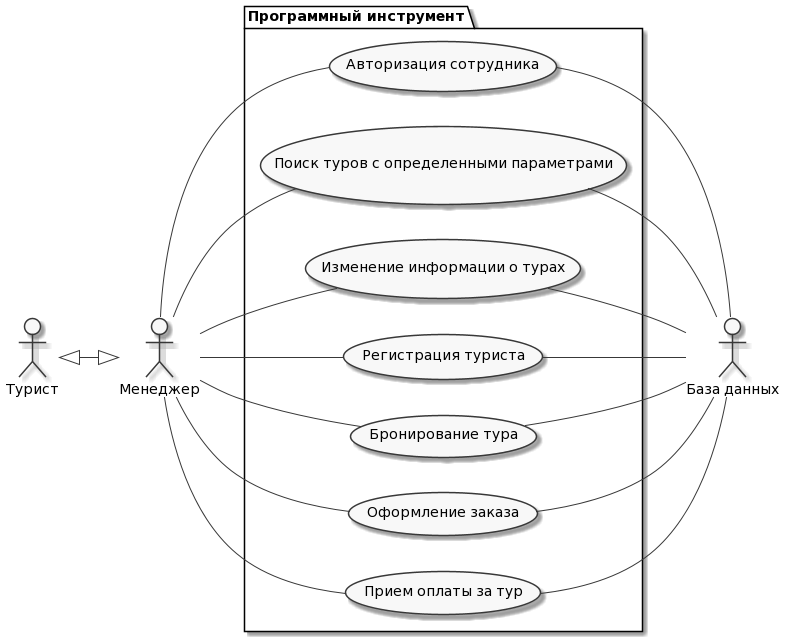

The diagram above was rendered by PlantUML. Its source (embedded in the PNG):
@startuml
skinparam monochrome true
hide circle
hide methods

left to right direction
actor P1 as "Менеджер"
actor T1 as "Турист"
actor M1 as "База данных"

  T1 <|--|> P1

package APP as "Программный инструмент" {
  usecase F1 as "Авторизация сотрудника"
  usecase F2 as "Поиск туров с определенными параметрами"
  usecase F3 as "Изменение информации о турах"
  usecase F4 as "Регистрация туриста"
  usecase F5 as "Бронирование тура"
  usecase F6 as "Оформление заказа"
  usecase F7 as "Прием оплаты за тур"

  P1 -- (F1)
  P1 -- (F2)
  P1 -- (F3)
  P1 -- (F4)
  P1 -- (F5)
  P1 -- (F6)
  P1 -- (F7)
  (F1) -- M1
  (F2) -- M1
  (F3) -- M1
  (F4) -- M1
  (F5) -- M1
  (F6) -- M1
  (F7) -- M1
}
@enduml